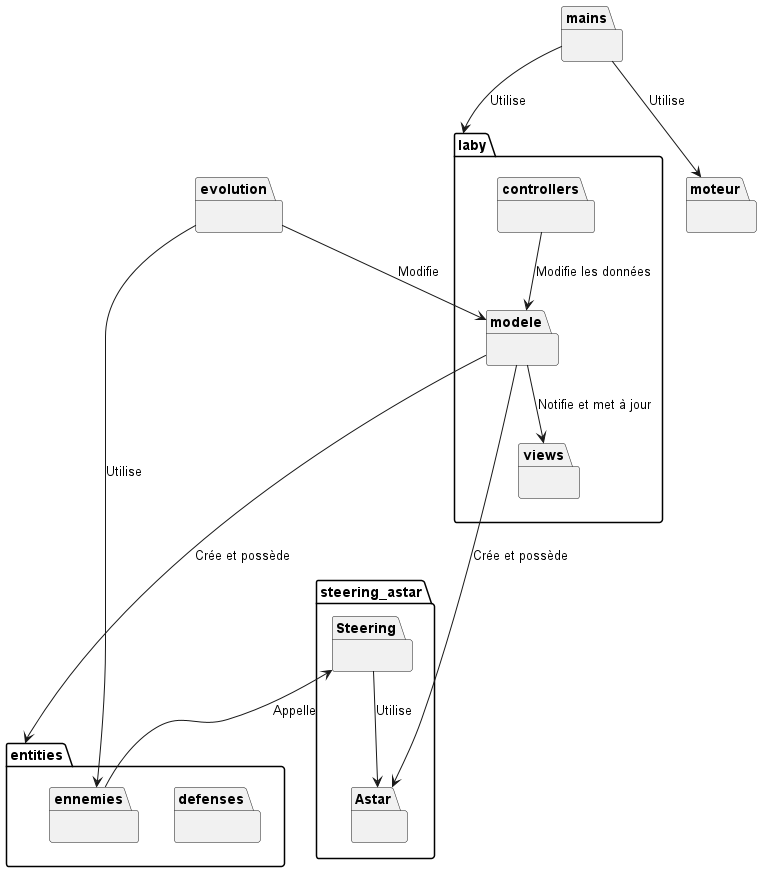

The diagram above was rendered by PlantUML. Its source (embedded in the PNG):
@startuml
'' Déclaration des blocs
package "entities" {
}

package "entities.defenses" {
}

package "entities.ennemies" {
}

package "evolution" {
}

package "laby"{
}

package "laby.controllers" {
}

package "laby.views" {
}

package "laby.modele" {
}

package "mains" {
}

package "moteur" {
}

package "steering_astar.Astar" {
}

package "steering_astar.Steering" {
}

'' Relations entre les blocs
"mains" --> "moteur" : Utilise
"mains" --> "laby" : Utilise
"laby.controllers" --> "laby.modele" : Modifie les données
"laby.modele" --> "laby.views" : Notifie et met à jour
"laby.modele" --> "entities" : Crée et possède
"laby.modele" ----> "steering_astar.Astar" : Crée et possède
"steering_astar.Steering" --> "steering_astar.Astar" : Utilise
"steering_astar.Steering" <-- "entities.ennemies" : Appelle
"evolution" --> "entities.ennemies" : Utilise
"evolution" --> "laby.modele" : Modifie

@enduml